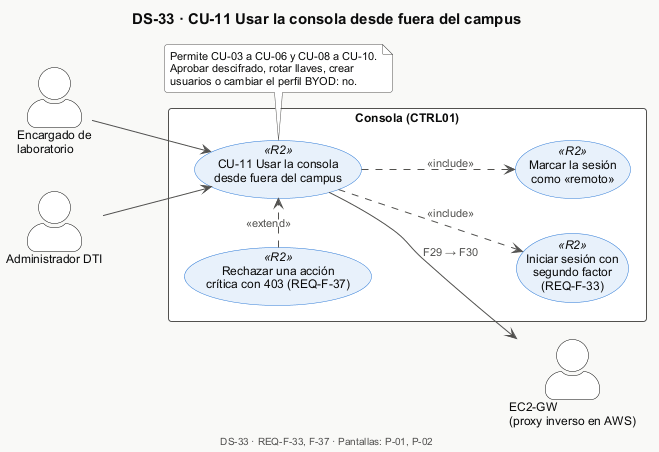

The diagram above was rendered by PlantUML. Its source (embedded in the PNG):
@startuml DS-33-cu11-casos-de-uso
!include _estilo.iuml
title DS-33 · CU-11 Usar la consola desde fuera del campus
left to right direction
actor "Encargado de\nlaboratorio" as ENC
actor "Administrador DTI" as ADM
actor "EC2-GW\n(proxy inverso en AWS)" as GW
rectangle "Consola (CTRL01)" {
  usecase "CU-11 Usar la consola\ndesde fuera del campus" as UC <<R2>>
  usecase "Iniciar sesión con\nsegundo factor\n(REQ-F-33)" as LOGIN <<R2>>
  usecase "Marcar la sesión\ncomo «remoto»" as REM <<R2>>
  usecase "Rechazar una acción\ncrítica con 403 (REQ-F-37)" as R403 <<R2>>
}
ENC --> UC
ADM --> UC
UC --> GW : F29 → F30
UC ..> LOGIN : <<include>>
UC ..> REM : <<include>>
R403 .> UC : <<extend>>
note bottom of UC
  Permite CU-03 a CU-06 y CU-08 a CU-10.
  Aprobar descifrado, rotar llaves, crear
  usuarios o cambiar el perfil BYOD: no.
end note

$pie_cu("DS-33", "REQ-F-33, F-37", "P-01, P-02")
@enduml